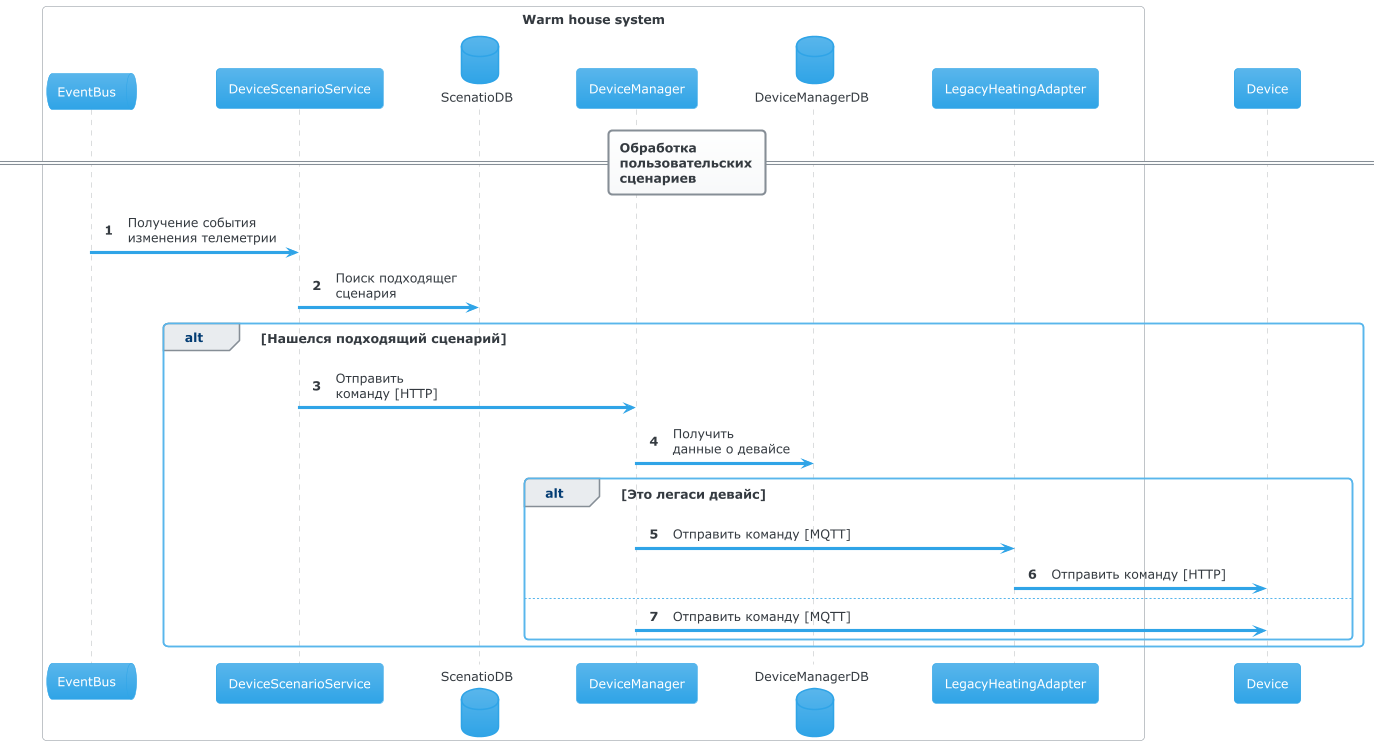

The diagram above was rendered by PlantUML. Its source (embedded in the PNG):
@startuml
!include https://raw.githubusercontent.com/bschwarz/puml-themes/master/themes/cerulean/puml-theme-cerulean.puml
skinparam backgroundColor white

autonumber

==Обработка\nпользовательских\nсценариев==

box "Warm house system"
queue EventBus as eb
participant DeviceScenarioService as dss
database ScenatioDB as sdb
participant DeviceManager as dm
database DeviceManagerDB as dmdb
participant LegacyHeatingAdapter as legacy
end box

participant Device as d

eb -> dss: Получение события\nизменения телеметрии
dss -> sdb: Поиск подходящег\nсценария
alt Нашелся подходящий сценарий
	dss -> dm: Отправить\nкоманду [HTTP]
	dm -> dmdb: Получить\nданные о девайсе
	alt Это легаси девайс
		dm -> legacy: Отправить команду [MQTT]
		legacy -> d: Отправить команду [HTTP]
	else
		dm -> d: Отправить команду [MQTT]
	end
end
@enduml